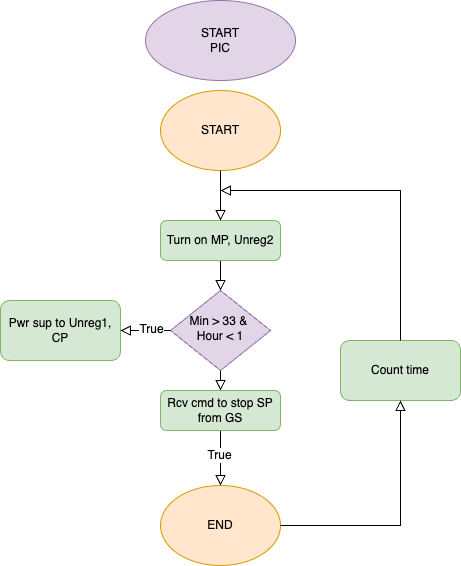

The diagram above was exported from draw.io. Its source (the exported page's mxGraphModel, read from the mxfile embedded in the PNG):
<mxGraphModel dx="674" dy="911" grid="1" gridSize="10" guides="1" tooltips="1" connect="1" arrows="1" fold="1" page="1" pageScale="1" pageWidth="827" pageHeight="1169" math="0" shadow="0">
  <root>
    <mxCell id="WIyWlLk6GJQsqaUBKTNV-0" />
    <mxCell id="WIyWlLk6GJQsqaUBKTNV-1" parent="WIyWlLk6GJQsqaUBKTNV-0" />
    <mxCell id="lRhcf-KUeyFwy6Z_v7GA-0" value="" style="rounded=0;html=1;jettySize=auto;orthogonalLoop=1;fontSize=11;endArrow=block;endFill=0;endSize=8;strokeWidth=1;shadow=0;labelBackgroundColor=none;edgeStyle=orthogonalEdgeStyle;entryX=0.5;entryY=0;entryDx=0;entryDy=0;" parent="WIyWlLk6GJQsqaUBKTNV-1" source="lRhcf-KUeyFwy6Z_v7GA-1" target="lZxvHljDLnMzjBAgc4R8-0" edge="1">
      <mxGeometry relative="1" as="geometry">
        <mxPoint x="220" y="350" as="targetPoint" />
      </mxGeometry>
    </mxCell>
    <mxCell id="lRhcf-KUeyFwy6Z_v7GA-1" value="Turn on MP, Unreg2" style="rounded=1;whiteSpace=wrap;html=1;fontSize=12;glass=0;strokeWidth=1;shadow=0;fillColor=#d5e8d4;strokeColor=#82b366;" parent="WIyWlLk6GJQsqaUBKTNV-1" vertex="1">
      <mxGeometry x="160" y="280" width="120" height="40" as="geometry" />
    </mxCell>
    <mxCell id="lRhcf-KUeyFwy6Z_v7GA-2" value="" style="rounded=0;html=1;jettySize=auto;orthogonalLoop=1;fontSize=11;endArrow=block;endFill=0;endSize=8;strokeWidth=1;shadow=0;labelBackgroundColor=none;edgeStyle=orthogonalEdgeStyle;entryX=0.5;entryY=0;entryDx=0;entryDy=0;exitX=0.5;exitY=1;exitDx=0;exitDy=0;" parent="WIyWlLk6GJQsqaUBKTNV-1" source="lZxvHljDLnMzjBAgc4R8-0" target="lRhcf-KUeyFwy6Z_v7GA-6" edge="1">
      <mxGeometry y="20" relative="1" as="geometry">
        <mxPoint as="offset" />
        <mxPoint x="220" y="430" as="sourcePoint" />
        <mxPoint x="220" y="490" as="targetPoint" />
      </mxGeometry>
    </mxCell>
    <mxCell id="lRhcf-KUeyFwy6Z_v7GA-4" value="" style="rounded=0;html=1;jettySize=auto;orthogonalLoop=1;fontSize=11;endArrow=block;endFill=0;endSize=8;strokeWidth=1;shadow=0;labelBackgroundColor=none;edgeStyle=orthogonalEdgeStyle;exitX=0.5;exitY=1;exitDx=0;exitDy=0;entryX=0.5;entryY=0;entryDx=0;entryDy=0;" parent="WIyWlLk6GJQsqaUBKTNV-1" source="lRhcf-KUeyFwy6Z_v7GA-6" target="lRhcf-KUeyFwy6Z_v7GA-9" edge="1">
      <mxGeometry x="0.3333" y="20" relative="1" as="geometry">
        <mxPoint as="offset" />
        <mxPoint x="220" y="570" as="sourcePoint" />
        <mxPoint x="300" y="550" as="targetPoint" />
      </mxGeometry>
    </mxCell>
    <mxCell id="lZxvHljDLnMzjBAgc4R8-5" value="True" style="edgeLabel;html=1;align=center;verticalAlign=middle;resizable=0;points=[];fontSize=12;" vertex="1" connectable="0" parent="lRhcf-KUeyFwy6Z_v7GA-4">
      <mxGeometry x="-0.0864" y="-1" relative="1" as="geometry">
        <mxPoint as="offset" />
      </mxGeometry>
    </mxCell>
    <mxCell id="lRhcf-KUeyFwy6Z_v7GA-5" value="&lt;div&gt;Count time&lt;/div&gt;" style="rounded=1;whiteSpace=wrap;html=1;fontSize=12;glass=0;strokeWidth=1;shadow=0;fillColor=#d5e8d4;strokeColor=#82b366;" parent="WIyWlLk6GJQsqaUBKTNV-1" vertex="1">
      <mxGeometry x="340" y="400" width="120" height="60" as="geometry" />
    </mxCell>
    <mxCell id="lRhcf-KUeyFwy6Z_v7GA-6" value="&lt;div&gt;Rcv cmd to stop SP from GS&lt;/div&gt;" style="rounded=1;whiteSpace=wrap;html=1;fontSize=12;glass=0;strokeWidth=1;shadow=0;fillColor=#d5e8d4;strokeColor=#82b366;" parent="WIyWlLk6GJQsqaUBKTNV-1" vertex="1">
      <mxGeometry x="160" y="450" width="120" height="40" as="geometry" />
    </mxCell>
    <mxCell id="lRhcf-KUeyFwy6Z_v7GA-7" value="START&lt;div&gt;PIC&lt;/div&gt;" style="ellipse;whiteSpace=wrap;html=1;fillColor=#e1d5e7;strokeColor=#9673a6;" parent="WIyWlLk6GJQsqaUBKTNV-1" vertex="1">
      <mxGeometry x="145" y="60" width="150" height="80" as="geometry" />
    </mxCell>
    <mxCell id="lRhcf-KUeyFwy6Z_v7GA-8" value="START" style="ellipse;whiteSpace=wrap;html=1;fillColor=#ffe6cc;strokeColor=#d79b00;" parent="WIyWlLk6GJQsqaUBKTNV-1" vertex="1">
      <mxGeometry x="160" y="150" width="120" height="80" as="geometry" />
    </mxCell>
    <mxCell id="lRhcf-KUeyFwy6Z_v7GA-9" value="END" style="ellipse;whiteSpace=wrap;html=1;fillColor=#ffe6cc;strokeColor=#d79b00;" parent="WIyWlLk6GJQsqaUBKTNV-1" vertex="1">
      <mxGeometry x="160" y="545" width="120" height="80" as="geometry" />
    </mxCell>
    <mxCell id="lRhcf-KUeyFwy6Z_v7GA-10" value="" style="rounded=0;html=1;jettySize=auto;orthogonalLoop=1;fontSize=11;endArrow=block;endFill=0;endSize=8;strokeWidth=1;shadow=0;labelBackgroundColor=none;edgeStyle=orthogonalEdgeStyle;exitX=0.5;exitY=0;exitDx=0;exitDy=0;" parent="WIyWlLk6GJQsqaUBKTNV-1" source="lRhcf-KUeyFwy6Z_v7GA-5" edge="1">
      <mxGeometry x="0.3333" y="20" relative="1" as="geometry">
        <mxPoint as="offset" />
        <mxPoint x="450" y="430" as="sourcePoint" />
        <mxPoint x="220" y="250" as="targetPoint" />
        <Array as="points">
          <mxPoint x="400" y="250" />
        </Array>
      </mxGeometry>
    </mxCell>
    <mxCell id="lRhcf-KUeyFwy6Z_v7GA-11" value="" style="rounded=0;html=1;jettySize=auto;orthogonalLoop=1;fontSize=11;endArrow=block;endFill=0;endSize=8;strokeWidth=1;shadow=0;labelBackgroundColor=none;edgeStyle=orthogonalEdgeStyle;entryX=0.5;entryY=0;entryDx=0;entryDy=0;exitX=0.5;exitY=1;exitDx=0;exitDy=0;" parent="WIyWlLk6GJQsqaUBKTNV-1" source="lRhcf-KUeyFwy6Z_v7GA-8" target="lRhcf-KUeyFwy6Z_v7GA-1" edge="1">
      <mxGeometry relative="1" as="geometry">
        <mxPoint x="230" y="330" as="sourcePoint" />
        <mxPoint x="230" y="390" as="targetPoint" />
      </mxGeometry>
    </mxCell>
    <mxCell id="lZxvHljDLnMzjBAgc4R8-0" value="&lt;div&gt;Min &amp;gt; 33 &amp;amp;&amp;nbsp;&lt;/div&gt;&lt;div&gt;Hour &amp;lt; 1&lt;/div&gt;" style="rhombus;whiteSpace=wrap;html=1;shadow=0;fontFamily=Helvetica;fontSize=12;align=center;strokeWidth=1;spacing=6;spacingTop=-4;fillColor=#e1d5e7;strokeColor=#9673a6;" vertex="1" parent="WIyWlLk6GJQsqaUBKTNV-1">
      <mxGeometry x="170" y="350" width="100" height="80" as="geometry" />
    </mxCell>
    <mxCell id="lZxvHljDLnMzjBAgc4R8-1" value="" style="rounded=0;html=1;jettySize=auto;orthogonalLoop=1;fontSize=11;endArrow=block;endFill=0;endSize=8;strokeWidth=1;shadow=0;labelBackgroundColor=none;edgeStyle=orthogonalEdgeStyle;exitX=1;exitY=0.5;exitDx=0;exitDy=0;entryX=0.5;entryY=1;entryDx=0;entryDy=0;" edge="1" parent="WIyWlLk6GJQsqaUBKTNV-1" source="lRhcf-KUeyFwy6Z_v7GA-9" target="lRhcf-KUeyFwy6Z_v7GA-5">
      <mxGeometry x="0.3333" y="20" relative="1" as="geometry">
        <mxPoint as="offset" />
        <mxPoint x="230" y="500" as="sourcePoint" />
        <mxPoint x="230" y="555" as="targetPoint" />
      </mxGeometry>
    </mxCell>
    <mxCell id="lZxvHljDLnMzjBAgc4R8-2" value="&lt;div&gt;Pwr sup to Unreg1, CP&lt;/div&gt;" style="rounded=1;whiteSpace=wrap;html=1;fontSize=12;glass=0;strokeWidth=1;shadow=0;fillColor=#d5e8d4;strokeColor=#82b366;" vertex="1" parent="WIyWlLk6GJQsqaUBKTNV-1">
      <mxGeometry y="360" width="120" height="60" as="geometry" />
    </mxCell>
    <mxCell id="lZxvHljDLnMzjBAgc4R8-3" value="" style="rounded=0;html=1;jettySize=auto;orthogonalLoop=1;fontSize=11;endArrow=block;endFill=0;endSize=8;strokeWidth=1;shadow=0;labelBackgroundColor=none;edgeStyle=orthogonalEdgeStyle;exitX=0;exitY=0.5;exitDx=0;exitDy=0;entryX=1;entryY=0.5;entryDx=0;entryDy=0;" edge="1" parent="WIyWlLk6GJQsqaUBKTNV-1" source="lZxvHljDLnMzjBAgc4R8-0" target="lZxvHljDLnMzjBAgc4R8-2">
      <mxGeometry x="0.3333" y="20" relative="1" as="geometry">
        <mxPoint as="offset" />
        <mxPoint x="290" y="595" as="sourcePoint" />
        <mxPoint x="410" y="470" as="targetPoint" />
      </mxGeometry>
    </mxCell>
    <mxCell id="lZxvHljDLnMzjBAgc4R8-4" value="True" style="edgeLabel;html=1;align=center;verticalAlign=middle;resizable=0;points=[];fontSize=12;" vertex="1" connectable="0" parent="lZxvHljDLnMzjBAgc4R8-3">
      <mxGeometry x="-0.255" y="-1" relative="1" as="geometry">
        <mxPoint as="offset" />
      </mxGeometry>
    </mxCell>
  </root>
</mxGraphModel>